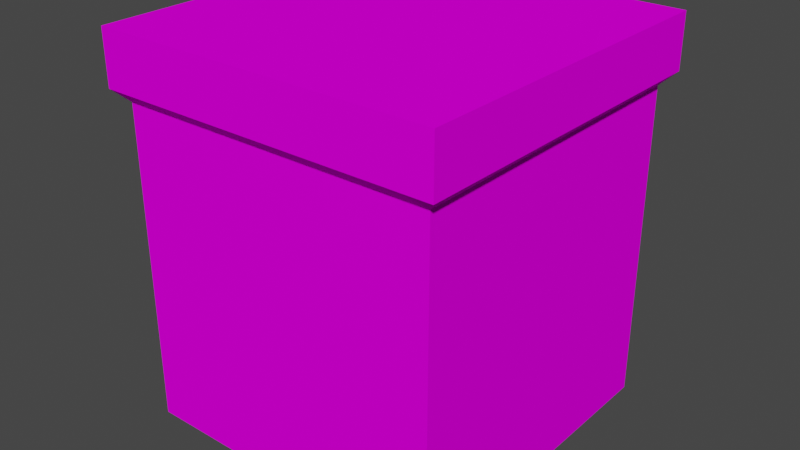 # Source: floor-2.blend  (saved by Blender 3.6.11; exported with 4.5.12 LTS)
import bpy
from mathutils import Matrix  # noqa: F401  (used for matrix-valued properties, if any)

bpy.ops.wm.read_factory_settings(use_empty=True)
scene = bpy.context.scene
scene.name = 'Scene'

# ---- collections
col_collection = bpy.data.collections.new('Collection'); scene.collection.children.link(col_collection)

# ---- images (referenced by path relative to the original .blend; pixels are not part of the script)
import os
ASSET_DIR = os.environ.get("B2B_ASSET_DIR", "")  # directory of the original .blend (textures are referenced by path, not embedded)
HERE = os.path.dirname(os.path.abspath(__file__))  # packed textures are extracted next to this script under _unpacked/

def load_image(name, relpath, width, height, colorspace="sRGB"):
    """Load a texture the original file referenced (path relative to the .blend, or extracted next to this script)."""
    p = next((c for c in (os.path.join(HERE, relpath), os.path.join(ASSET_DIR, relpath)) if relpath and os.path.exists(c)), "")
    if p:
        img = bpy.data.images.load(p, check_existing=True)
        img.name = name
    else:  # same state as the original file: an image datablock whose file is absent (Cycles renders it pink)
        img = bpy.data.images.new(name, width, height)
        img.source = "FILE"
        img.filepath = "//" + (relpath or name)
    img.colorspace_settings.name = colorspace
    return img
img_colorpallete2_jpeg = load_image('colorpallete2.jpeg', 'colorpallete2.jpeg', 1024, 1024, 'sRGB')

# ---- materials (node trees are filled in below, after node groups)
mat_materiais = bpy.data.materials.new('Materiais')
mat_materiais.use_transparent_shadow = False

# ---- material node trees
mat_materiais.use_nodes = True; mat_materiais.node_tree.nodes.clear()
_N = mat_materiais.node_tree.nodes; _L = mat_materiais.node_tree.links
n0 = _N.new('ShaderNodeOutputMaterial'); n0.name = 'Saída de material'; n0.location = (300, 300)
n1 = _N.new('ShaderNodeTexImage'); n1.name = 'Textura de imagem'; n1.location = (-357, 249)
n1.image = img_colorpallete2_jpeg
n2 = _N.new('ShaderNodeBsdfPrincipled'); n2.name = 'BSDF - Pré-fundamentado'; n2.location = (10, 300)
n2.distribution = 'GGX'
n2.subsurface_method = 'RANDOM_WALK_SKIN'
n2.inputs[2].default_value = 1.0
n2.inputs[3].default_value = 1.45
n2.inputs[13].default_value = 0.0
n2.inputs[27].default_value = (0.0, 0.0, 0.0, 1.0)
n2.inputs[28].default_value = 1.0
_L.new(n2.outputs[0], n0.inputs[0])
_L.new(n1.outputs[0], n2.inputs[0])
n0.is_active_output = True

# ---- world
world_world = bpy.data.worlds.new('World'); scene.world = world_world
world_world.use_nodes = True; world_world.node_tree.nodes.clear()
_N = world_world.node_tree.nodes; _L = world_world.node_tree.links
n0 = _N.new('ShaderNodeOutputWorld'); n0.name = 'World Output'; n0.location = (300, 300)
n1 = _N.new('ShaderNodeBackground'); n1.name = 'Background'; n1.location = (10, 300)
n1.inputs[0].default_value = (0.05088, 0.05088, 0.05088, 1.0)
_L.new(n1.outputs[0], n0.inputs[0])
n0.is_active_output = True
world_world.color = (0.05088, 0.05088, 0.05088)
world_world.use_sun_shadow = False
world_world.sun_shadow_jitter_overblur = 0.0

# ---- meshes
me_cubo = bpy.data.meshes.new('Cubo')
me_cubo.from_pydata([(-0.9278, -0.9278, -0.9278), (-0.9278, -0.9278, 0.9278), (-0.9278, 0.9278, -0.9278), (-0.9278, 0.9278, 0.9278), (0.9278, -0.9278, -0.9278), (0.9278, -0.9278, 0.9278), (0.9278, 0.9278, -0.9278), (0.9278, 0.9278, 0.9278), (-1.0, -1.0, 1.0), (-1.0, 1.0, 1.0), (1.0, 1.0, 1.0), (1.0, -1.0, 1.0), (-1.0, -1.0, 1.315), (-1.0, 1.0, 1.315), (1.0, 1.0, 1.315), (1.0, -1.0, 1.315)], [], [(0, 1, 3, 2), (2, 3, 7, 6), (6, 7, 5, 4), (4, 5, 1, 0), (2, 6, 4, 0), (1, 5, 11, 8), (3, 1, 8, 9), (5, 7, 10, 11), (7, 3, 9, 10), (10, 9, 13, 14), (14, 13, 12, 15), (11, 10, 14, 15), (9, 8, 12, 13), (8, 11, 15, 12)])
_uv = me_cubo.uv_layers.new(name='Mapa UV')
_uv.uv.foreach_set('vector', [0.8406, 0.04375, 0.8406, 0.04375, 0.8406, 0.04375, 0.8406, 0.04375, 0.8406, 0.04375, 0.8406, 0.04375, 0.8406, 0.04375, 0.8406, 0.04375, 0.8406, 0.04375, 0.8406, 0.04375, 0.8406, 0.04375, 0.8406, 0.04375, 0.8406, 0.04375, 0.8406, 0.04375, 0.8406, 0.04375, 0.8406, 0.04375, 0.8406, 0.04375, 0.8406, 0.04375, 0.8406, 0.04375, 0.8406, 0.04375, 0.675, 0.04062, 0.675, 0.04062, 0.675, 0.04062, 0.675, 0.04062, 0.675, 0.04062, 0.675, 0.04062, 0.675, 0.04062, 0.675, 0.04062, 0.675, 0.04062, 0.675, 0.04062, 0.675, 0.04062, 0.675, 0.04062, 0.675, 0.04062, 0.675, 0.04062, 0.675, 0.04062, 0.675, 0.04062, 0.675, 0.04062, 0.675, 0.04062, 0.675, 0.04062, 0.675, 0.04062, 0.675, 0.04062, 0.675, 0.04062, 0.675, 0.04062, 0.675, 0.04062, 0.675, 0.04062, 0.675, 0.04062, 0.675, 0.04062, 0.675, 0.04062, 0.675, 0.04062, 0.675, 0.04062, 0.675, 0.04062, 0.675, 0.04062, 0.675, 0.04062, 0.675, 0.04062, 0.675, 0.04062, 0.675, 0.04062])
me_cubo.materials.append(mat_materiais)
me_cubo.update()

# ---- objects
ob_cubo = bpy.data.objects.new('Cubo', me_cubo)

# ---- transforms, parenting, visibility, modifiers, constraints
ob_cubo.location = (0.0, 0.0, 0.0)
ob_cubo.scale = (0.5, 0.5, 0.5)

# ---- collection membership
col_collection.objects.link(ob_cubo)

# ---- scene / render settings (as saved in the file)
scene.frame_start = 1; scene.frame_end = 250; scene.frame_set(1)
scene.render.engine = 'BLENDER_EEVEE_NEXT'
scene.cycles.sampling_pattern = 'TABULATED_SOBOL'
scene.view_settings.view_transform = 'Filmic'
bpy.context.view_layer.update()

# ---- added for rendering (the .blend has no active camera and no usable light): camera, sun
cam_auto = bpy.data.cameras.new('AutoCamera')
cam_auto.lens = 50.0
cam_auto.sensor_width = 36.0
cam_auto.clip_end = 1000.0
ob_auto_camera = bpy.data.objects.new('AutoCamera', cam_auto)
scene.collection.objects.link(ob_auto_camera)
ob_auto_camera.location = (1.66981, -2.00377, 1.43258)
ob_auto_camera.rotation_euler = (1.09748, -7.21219e-08, 0.694738)
scene.camera = ob_auto_camera
light_auto_sun = bpy.data.lights.new('AutoSun', 'SUN')
light_auto_sun.energy = 3.0
light_auto_sun.angle = 0.0523599
ob_auto_sun = bpy.data.objects.new('AutoSun', light_auto_sun)
scene.collection.objects.link(ob_auto_sun)
ob_auto_sun.rotation_euler = (0.872665, 0.174533, 0.523599)
bpy.context.view_layer.update()

